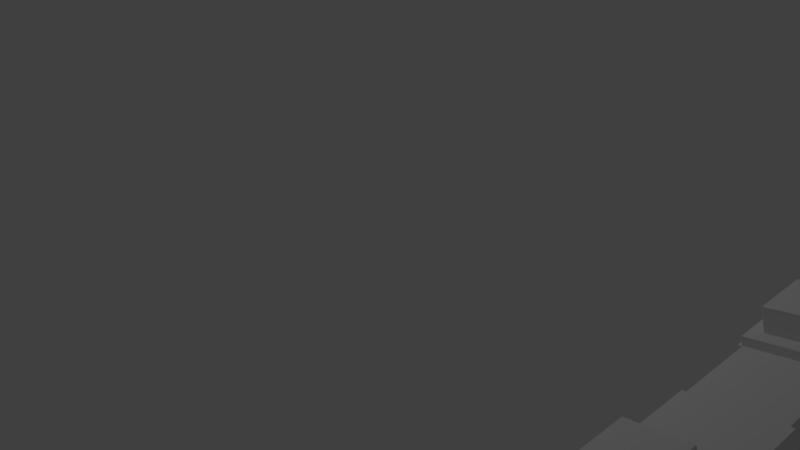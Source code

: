 # Source: spaceship.blend  (saved by Blender 2.72.0; exported with 4.5.12 LTS)
import bpy
from mathutils import Matrix  # noqa: F401  (used for matrix-valued properties, if any)

bpy.ops.wm.read_factory_settings(use_empty=True)
scene = bpy.context.scene
scene.name = 'Scene'

# ---- collections
col_collection_1 = bpy.data.collections.new('Collection 1'); scene.collection.children.link(col_collection_1)

# ---- materials (node trees are filled in below, after node groups)
mat_hull = bpy.data.materials.new('Hull')
mat_hull.alpha_threshold = 0.0
mat_hull.use_transparent_shadow = False
mat_hull.roughness = 0.5
mat_window = bpy.data.materials.new('Window')
mat_window.alpha_threshold = 0.0
mat_window.use_transparent_shadow = False
mat_window.diffuse_color = (0.0, 0.8, 0.7465, 1.0)
mat_window.specular_color = (1.0, 0.909, 0.3408)
mat_window.roughness = 0.5

# ---- material node trees

# ---- world
world_world = bpy.data.worlds.new('World'); scene.world = world_world
world_world.color = (0.05088, 0.05088, 0.05088)
world_world.use_sun_shadow = False
world_world.sun_shadow_jitter_overblur = 0.0
world_world.cycles.sampling_method = 'MANUAL'
world_world.cycles.sample_map_resolution = 256

# ---- cameras
cam_camera = bpy.data.cameras.new('Camera')
cam_camera.clip_end = 100.0
cam_camera.lens = 35.0
cam_camera.sensor_width = 32.0
cam_camera.sensor_height = 18.0
cam_camera.ortho_scale = 7.314
cam_camera.dof.focus_distance = 0.0
cam_camera.dof.aperture_fstop = 128.0

# ---- lights
light_lamp = bpy.data.lights.new('Lamp', 'POINT')
light_lamp.transmission_factor = 0.0
light_lamp.cutoff_distance = 30.0
light_lamp.energy = 100.0
light_lamp.shadow_buffer_clip_start = 1.001
light_lamp.shadow_soft_size = 0.1
light_lamp.shadow_maximum_resolution = 0.006
light_lamp.use_absolute_resolution = True
light_lamp.cycles.use_multiple_importance_sampling = False

# ---- meshes
me_cube_001 = bpy.data.meshes.new('Cube.001')
me_cube_001.from_pydata([(-7.037, 0.6882, -0.4977), (7.289, 0.6882, -1.498), (-7.999, 0.6882, 0.4977), (7.289, 0.6882, 1.498), (-7.999, 0.0, 0.4977), (-7.037, 0.0, -0.4977), (7.289, 0.0, 1.498), (7.289, 0.0, -1.498), (-6.082, 0.6882, 0.4977), (-5.127, 0.6882, 0.4977), (-4.172, 0.6882, 0.4977), (-3.217, 0.6882, 0.4977), (-2.262, 0.6882, 0.4977), (-1.307, 0.6882, 0.4977), (-0.3516, 0.6882, 0.4977), (0.6035, 0.6882, 0.4977), (1.559, 0.6882, 0.4977), (2.514, 0.6882, 0.4977), (3.469, 0.6882, 0.4977), (4.424, 0.6882, 0.4977), (5.379, 0.6882, 0.4977), (6.334, 0.6882, 1.498), (6.334, 0.6882, -1.498), (5.379, 0.6882, -0.4977), (4.424, 0.6882, -0.4977), (3.469, 0.6882, -0.4977), (2.514, 0.6882, -0.4977), (1.559, 0.6882, -0.4977), (0.6035, 0.6882, -0.4977), (-0.3516, 0.6882, -0.4977), (-1.307, 0.6882, -0.4977), (-2.262, 0.6882, -0.4977), (-3.217, 0.6882, -0.4977), (-4.172, 0.6882, -0.4977), (-5.127, 0.6882, -0.4977), (-6.082, 0.6882, -0.4977), (-6.082, 0.0, -0.4977), (-5.127, 0.0, -0.4977), (-4.172, 0.0, -0.4977), (-3.217, 0.0, -0.4977), (-2.262, 0.0, -0.4977), (-1.307, 0.0, -0.4977), (-0.3516, 0.0, -0.4977), (0.6035, 0.0, -0.4977), (1.559, 0.0, -0.4977), (2.514, 0.0, -0.4977), (3.469, 0.0, -0.4977), (4.424, 0.0, -0.4977), (5.379, 0.0, -0.4977), (6.334, 0.0, -1.498), (6.334, 0.0, 1.498), (5.379, 0.0, 0.4977), (4.424, 0.0, 0.4977), (3.469, 0.0, 0.4977), (2.514, 0.0, 0.4977), (1.559, 0.0, 0.4977), (0.6035, 0.0, 0.4977), (-0.3516, 0.0, 0.4977), (-1.307, 0.0, 0.4977), (-2.262, 0.0, 0.4977), (-3.217, 0.0, 0.4977), (-4.172, 0.0, 0.4977), (-5.127, 0.0, 0.4977), (-6.082, 0.0, 0.4977), (-6.082, 0.8018, 0.4977), (-5.127, 0.8018, 0.4977), (-3.217, 0.8018, 0.4977), (-2.262, 0.8018, 0.4977), (-0.3516, 0.8018, 0.4977), (0.6035, 0.8018, 0.4977), (2.514, 0.8018, 0.4977), (3.469, 0.8018, 0.4977), (5.379, 0.8018, 0.4977), (6.334, 0.8018, 0.4977), (6.334, 0.8018, -0.4977), (5.379, 0.8018, -0.4977), (3.469, 0.8018, -0.4977), (2.514, 0.8018, -0.4977), (0.6035, 0.8018, -0.4977), (-0.3516, 0.8018, -0.4977), (-2.262, 0.8018, -0.4977), (-3.217, 0.8018, -0.4977), (-5.127, 0.8018, -0.4977), (-6.082, 0.8018, -0.4977), (-5.939, 0.8018, 0.3484), (-5.27, 0.8018, 0.3484), (-5.27, 0.8018, -0.3484), (-5.939, 0.8018, -0.3484), (-3.074, 0.8018, 0.3484), (-2.405, 0.8018, 0.3484), (-2.405, 0.8018, -0.3484), (-3.074, 0.8018, -0.3484), (-0.2084, 0.8018, 0.3484), (0.4602, 0.8018, 0.3484), (0.4602, 0.8018, -0.3484), (-0.2084, 0.8018, -0.3484), (2.657, 0.8018, 0.3484), (3.326, 0.8018, 0.3484), (3.326, 0.8018, -0.3484), (2.657, 0.8018, -0.3484), (5.522, 0.8018, 0.3484), (6.191, 0.8018, 0.3484), (6.191, 0.8018, -0.3484), (5.522, 0.8018, -0.3484), (-5.939, 1.097, 0.3484), (-5.27, 1.097, 0.3484), (-5.27, 1.097, -0.3484), (-5.939, 1.097, -0.3484), (-3.074, 1.097, 0.3484), (-2.405, 1.097, 0.3484), (-2.405, 1.097, -0.3484), (-3.074, 1.097, -0.3484), (-0.2084, 1.097, 0.3484), (0.4602, 1.097, 0.3484), (0.4602, 1.097, -0.3484), (-0.2084, 1.097, -0.3484), (2.657, 1.097, 0.3484), (3.326, 1.097, 0.3484), (3.326, 1.097, -0.3484), (2.657, 1.097, -0.3484), (5.522, 1.097, 0.3484), (6.191, 1.097, 0.3484), (6.191, 1.097, -0.3484), (5.522, 1.097, -0.3484), (7.689, 2.888, -0.4977), (7.689, 2.888, 0.4977), (9.56, 2.888, -0.4977), (9.56, 2.888, 0.4977), (7.789, 0.6882, 1.498), (7.199, 0.6882, 2.748), (9.56, 0.6882, 1.498), (9.56, 0.0, 1.498), (7.789, 2.888, 1.498), (9.56, 2.888, 1.498), (7.789, 0.6882, -1.498), (7.789, 0.0, -1.498), (9.56, 0.6882, -1.498), (9.56, 0.0, -1.498), (7.789, 2.888, -1.498), (9.56, 2.888, -1.498), (9.56, 2.382, -0.3493), (9.56, 2.382, 0.3493), (9.56, 0.8385, 1.051), (9.56, 0.0, 1.051), (9.56, 2.382, 1.051), (9.56, 0.8385, -1.051), (9.56, 0.0, -1.051), (9.56, 2.382, -1.051), (8.995, 2.382, -0.3493), (8.995, 2.382, 0.3493), (8.995, 0.8385, 1.051), (8.995, 0.0, 1.051), (8.995, 2.382, 1.051), (8.995, 0.8385, -1.051), (8.995, 0.0, -1.051), (8.995, 2.382, -1.051), (7.689, 2.888, -0.132), (7.689, 2.888, 0.132), (9.56, 2.888, -0.132), (9.56, 2.888, 0.132), (8.366, 4.11, -0.132), (8.366, 4.11, 0.132), (9.367, 4.11, -0.132), (9.367, 4.11, 0.132), (8.366, 4.339, -0.132), (8.366, 4.339, 0.132), (9.367, 4.339, -0.132), (9.367, 4.339, 0.132), (8.366, 4.31, 1.132), (9.367, 4.31, 1.132), (8.366, 4.539, 1.132), (9.367, 4.539, 1.132), (8.366, 4.31, -1.132), (9.367, 4.31, -1.132), (8.366, 4.539, -1.132), (9.367, 4.539, -1.132), (-7.204, 0.5691, -0.3255), (-7.833, 0.5691, 0.3255), (-7.833, 0.0, 0.3255), (-7.204, 0.0, -0.3255), (-6.765, 0.5691, -0.3255), (-7.394, 0.5691, 0.3255), (-7.394, 0.0, 0.3255), (-6.765, 0.0, -0.3255), (7.289, 0.6882, 2.051), (7.289, 0.0, 2.051), (7.789, 0.6882, 2.051), (7.199, 2.206, 2.748), (9.56, 0.6882, 2.051), (9.56, 0.0, 2.051), (7.199, 0.0, 2.748), (7.789, 0.6882, 2.748), (7.789, 0.0, 2.748), (9.411, 0.6882, 2.748), (9.411, 0.0, 2.748), (7.289, 2.206, 2.051), (7.789, 2.206, 2.051), (9.56, 2.206, 2.051), (7.789, 2.206, 2.748), (9.411, 2.206, 2.748), (7.199, 0.7772, 2.636), (7.289, 0.7772, 2.163), (7.289, 0.0, 2.163), (7.199, 1.807, 2.636), (7.199, 0.0, 2.636), (7.289, 1.807, 2.163), (7.448, 0.7772, 2.636), (7.448, 0.7772, 2.163), (7.448, 0.0, 2.163), (7.448, 1.807, 2.636), (7.448, 0.0, 2.636), (7.448, 1.807, 2.163), (10.48, 0.0, -0.244), (10.48, 0.0, 0.244), (10.48, 0.2371, 0.244), (10.48, 0.2371, -0.244), (8.995, 2.187, -0.2972), (8.995, 2.187, 0.2972), (8.995, 0.8735, 0.8944), (8.995, 0.0, 0.8944), (8.995, 2.187, 0.8944), (8.995, 0.8735, -0.8944), (8.995, 0.0, -0.8944), (8.995, 2.187, -0.8944), (10.48, 2.187, -0.2972), (10.48, 2.187, 0.2972), (10.48, 0.8735, 0.8944), (10.48, 0.0, 0.8944), (10.48, 2.187, 0.8944), (10.48, 0.8735, -0.8944), (10.48, 0.0, -0.8944), (10.48, 2.187, -0.8944), (10.48, 1.978, -0.244), (10.48, 1.978, 0.244), (10.48, 0.2371, 0.7343), (10.48, 0.0, 0.7343), (10.48, 1.978, 0.7343), (10.48, 0.2371, -0.7343), (10.48, 0.0, -0.7343), (10.48, 1.978, -0.7343), (8.316, 0.2371, 0.244), (8.316, 0.2371, -0.244), (8.316, 1.978, -0.244), (8.316, 1.978, 0.244), (8.316, 0.2371, 0.7343), (8.316, 1.978, 0.7343), (8.316, 0.2371, -0.7343), (8.316, 1.978, -0.7343), (7.448, 0.7808, 2.626), (7.448, 0.7808, 2.173), (7.448, 0.0, 2.173), (7.448, 1.766, 2.626), (7.448, 0.0, 2.626), (7.448, 1.766, 2.173), (-6.082, 0.6882, 0.5477), (-5.127, 0.6882, 0.5477), (-4.172, 0.6882, 0.5477), (-3.217, 0.6882, 0.5477), (-2.262, 0.6882, 0.5477), (-1.307, 0.6882, 0.5477), (-0.3516, 0.6882, 0.5477), (0.6035, 0.6882, 0.5477), (1.559, 0.6882, 0.5477), (2.514, 0.6882, 0.5477), (3.469, 0.6882, 0.5477), (4.424, 0.6882, 0.5477), (4.424, 0.0, 0.5477), (3.469, 0.0, 0.5477), (2.514, 0.0, 0.5477), (1.559, 0.0, 0.5477), (0.6035, 0.0, 0.5477), (-0.3516, 0.0, 0.5477), (-1.307, 0.0, 0.5477), (-2.262, 0.0, 0.5477), (-3.217, 0.0, 0.5477), (-4.172, 0.0, 0.5477), (-5.127, 0.0, 0.5477), (-6.082, 0.0, 0.5477), (4.424, 0.6882, -0.5477), (3.469, 0.6882, -0.5477), (2.514, 0.6882, -0.5477), (1.559, 0.6882, -0.5477), (0.6035, 0.6882, -0.5477), (-0.3516, 0.6882, -0.5477), (-1.307, 0.6882, -0.5477), (-2.262, 0.6882, -0.5477), (-3.217, 0.6882, -0.5477), (-4.172, 0.6882, -0.5477), (-5.127, 0.6882, -0.5477), (-6.082, 0.6882, -0.5477), (-6.082, 0.0, -0.5477), (-5.127, 0.0, -0.5477), (-4.172, 0.0, -0.5477), (-3.217, 0.0, -0.5477), (-2.262, 0.0, -0.5477), (-1.307, 0.0, -0.5477), (-0.3516, 0.0, -0.5477), (0.6035, 0.0, -0.5477), (1.559, 0.0, -0.5477), (2.514, 0.0, -0.5477), (3.469, 0.0, -0.5477), (4.424, 0.0, -0.5477), (7.326, 0.8882, -1.225), (7.326, 0.8882, 1.225), (7.653, 2.688, -0.4072), (7.653, 2.688, 0.4072), (7.375, 0.8792, -1.225), (7.375, 0.8792, 1.225), (7.702, 2.679, -0.4072), (7.702, 2.679, 0.4072)], [], [(0, 5, 179, 176), (21, 3, 1, 22), (49, 22, 1, 7), (63, 8, 2, 4), (130, 131, 143, 142), (2, 8, 35, 0), (20, 21, 73, 72), (9, 10, 33, 34), (10, 11, 32, 33), (23, 20, 72, 75), (12, 13, 30, 31), (13, 14, 29, 30), (32, 11, 66, 81), (15, 16, 27, 28), (16, 17, 26, 27), (22, 23, 75, 74), (18, 19, 24, 25), (19, 20, 23, 24), (11, 12, 67, 66), (5, 0, 35, 36), (32, 39, 293, 286), (37, 34, 33, 38), (30, 41, 295, 284), (39, 32, 31, 40), (28, 43, 297, 282), (41, 30, 29, 42), (26, 45, 299, 280), (43, 28, 27, 44), (36, 35, 289, 290), (45, 26, 25, 46), (24, 47, 301, 278), (47, 24, 23, 48), (48, 23, 22, 49), (6, 3, 21, 50), (50, 21, 20, 51), (51, 20, 19, 52), (17, 16, 262, 263), (53, 18, 17, 54), (8, 63, 277, 254), (55, 16, 15, 56), (54, 17, 263, 268), (57, 14, 13, 58), (19, 18, 264, 265), (59, 12, 11, 60), (56, 15, 261, 270), (61, 10, 9, 62), (58, 13, 259, 272), (65, 82, 86, 85), (67, 80, 90, 89), (69, 78, 94, 93), (71, 76, 98, 97), (73, 74, 102, 101), (31, 32, 81, 80), (9, 34, 82, 65), (18, 25, 76, 71), (14, 15, 69, 68), (25, 26, 77, 76), (29, 14, 68, 79), (34, 35, 83, 82), (12, 31, 80, 67), (21, 22, 74, 73), (8, 9, 65, 64), (35, 8, 64, 83), (26, 17, 70, 77), (17, 18, 71, 70), (28, 29, 79, 78), (15, 28, 78, 69), (96, 97, 117, 116), (83, 64, 84, 87), (82, 83, 87, 86), (64, 65, 85, 84), (87, 84, 104, 107), (81, 66, 88, 91), (80, 81, 91, 90), (66, 67, 89, 88), (101, 102, 122, 121), (79, 68, 92, 95), (78, 79, 95, 94), (68, 69, 93, 92), (99, 96, 116, 119), (77, 70, 96, 99), (76, 77, 99, 98), (70, 71, 97, 96), (94, 95, 115, 114), (75, 72, 100, 103), (74, 75, 103, 102), (72, 73, 101, 100), (104, 105, 106, 107), (108, 109, 110, 111), (112, 113, 114, 115), (116, 117, 118, 119), (120, 121, 122, 123), (102, 103, 123, 122), (84, 85, 105, 104), (89, 90, 110, 109), (90, 91, 111, 110), (95, 92, 112, 115), (92, 93, 113, 112), (97, 98, 118, 117), (85, 86, 106, 105), (98, 99, 119, 118), (103, 100, 120, 123), (86, 87, 107, 106), (100, 101, 121, 120), (91, 88, 108, 111), (88, 89, 109, 108), (93, 94, 114, 113), (133, 130, 142, 144), (127, 133, 144, 141), (1, 124, 138, 134), (126, 124, 156, 158), (137, 136, 145, 146), (125, 3, 128, 132), (3, 125, 305, 303), (131, 130, 188, 189), (128, 130, 133, 132), (127, 125, 132, 133), (136, 139, 147, 145), (128, 3, 184, 186), (135, 134, 136, 137), (136, 134, 138, 139), (124, 126, 139, 138), (139, 126, 140, 147), (7, 1, 134, 135), (142, 143, 151, 150), (144, 142, 150, 152), (141, 144, 152, 149), (146, 145, 153, 154), (145, 147, 155, 153), (147, 140, 148, 155), (126, 127, 141, 140), (150, 151, 219, 218), (152, 150, 218, 220), (149, 152, 220, 217), (154, 153, 221, 222), (153, 155, 223, 221), (155, 148, 216, 223), (140, 141, 149, 148), (158, 156, 160, 162), (127, 126, 158, 159), (125, 127, 159, 157), (124, 125, 157, 156), (160, 164, 174, 172), (159, 158, 162, 163), (157, 159, 163, 161), (156, 157, 161, 160), (164, 165, 167, 166), (163, 162, 166, 167), (165, 161, 168, 170), (160, 161, 165, 164), (168, 169, 171, 170), (163, 167, 171, 169), (167, 165, 170, 171), (161, 163, 169, 168), (173, 172, 174, 175), (166, 162, 173, 175), (164, 166, 175, 174), (162, 160, 172, 173), (176, 179, 183, 180), (2, 0, 176, 177), (4, 2, 177, 178), (182, 181, 180, 183), (177, 176, 180, 181), (178, 177, 181, 182), (189, 188, 193, 194), (129, 191, 198, 187), (130, 128, 186, 188), (3, 6, 185, 184), (191, 192, 194, 193), (129, 190, 192, 191), (193, 188, 197, 199), (129, 187, 203, 200), (196, 195, 187, 198), (197, 196, 198, 199), (191, 193, 199, 198), (186, 184, 195, 196), (188, 186, 196, 197), (195, 184, 201, 205), (200, 203, 209, 206), (205, 201, 207, 211), (187, 195, 205, 203), (190, 129, 200, 204), (184, 185, 202, 201), (206, 209, 251, 248), (211, 207, 249, 253), (203, 205, 211, 209), (204, 200, 206, 210), (201, 202, 208, 207), (218, 219, 227, 226), (220, 218, 226, 228), (217, 220, 228, 225), (222, 221, 229, 230), (221, 223, 231, 229), (223, 216, 224, 231), (148, 149, 217, 216), (226, 227, 235, 234), (228, 226, 234, 236), (225, 228, 236, 233), (230, 229, 237, 238), (229, 231, 239, 237), (231, 224, 232, 239), (216, 217, 225, 224), (237, 239, 247, 246), (214, 213, 212, 215), (239, 232, 242, 247), (215, 237, 246, 241), (213, 214, 234, 235), (215, 212, 238, 237), (224, 225, 233, 232), (240, 243, 245, 244), (242, 241, 246, 247), (240, 241, 242, 243), (233, 236, 245, 243), (234, 214, 240, 244), (236, 234, 244, 245), (232, 233, 243, 242), (214, 215, 241, 240), (249, 250, 252, 248), (249, 248, 251, 253), (209, 211, 253, 251), (210, 206, 248, 252), (207, 208, 250, 249), (266, 265, 264, 267), (268, 263, 262, 269), (270, 261, 260, 271), (272, 259, 258, 273), (274, 257, 256, 275), (276, 255, 254, 277), (52, 19, 265, 266), (10, 61, 275, 256), (15, 14, 260, 261), (12, 59, 273, 258), (13, 12, 258, 259), (14, 57, 271, 260), (11, 10, 256, 257), (9, 8, 254, 255), (16, 55, 269, 262), (18, 53, 267, 264), (62, 9, 255, 276), (60, 11, 257, 274), (290, 289, 288, 291), (292, 287, 286, 293), (294, 285, 284, 295), (296, 283, 282, 297), (298, 281, 280, 299), (300, 279, 278, 301), (35, 34, 288, 289), (34, 37, 291, 288), (46, 25, 279, 300), (33, 32, 286, 287), (44, 27, 281, 298), (31, 30, 284, 285), (42, 29, 283, 296), (29, 28, 282, 283), (40, 31, 285, 294), (27, 26, 280, 281), (25, 24, 278, 279), (38, 33, 287, 292), (303, 305, 309, 307), (124, 1, 302, 304), (125, 124, 304, 305), (1, 3, 303, 302), (306, 307, 309, 308), (304, 302, 306, 308), (305, 304, 308, 309), (302, 303, 307, 306)])
me_cube_001.polygons.foreach_set('material_index', [0, 0, 0, 0, 0, 0, 0, 0, 0, 0, 0, 0, 0, 0, 0, 0, 0, 0, 0, 0, 0, 0, 0, 0, 0, 0, 0, 0, 0, 0, 0, 0, 0, 0, 0, 0, 0, 0, 0, 0, 0, 0, 0, 0, 0, 0, 0, 0, 0, 0, 0, 0, 0, 0, 0, 0, 0, 0, 0, 0, 0, 0, 0, 0, 0, 0, 0, 0, 0, 0, 0, 0, 0, 0, 0, 0, 0, 0, 0, 0, 0, 0, 0, 0, 0, 0, 0, 0, 0, 0, 0, 0, 0, 0, 0, 0, 0, 0, 0, 0, 0, 0, 0, 0, 0, 0, 0, 0, 0, 0, 0, 0, 0, 0, 0, 0, 0, 0, 0, 0, 0, 0, 0, 0, 0, 0, 0, 0, 0, 0, 0, 0, 0, 0, 0, 0, 0, 0, 0, 0, 0, 0, 0, 0, 0, 0, 0, 0, 0, 0, 0, 0, 0, 0, 0, 0, 0, 0, 0, 0, 0, 0, 0, 0, 0, 0, 0, 0, 0, 0, 0, 0, 0, 0, 0, 0, 0, 0, 0, 0, 0, 0, 0, 0, 0, 0, 0, 0, 0, 0, 0, 0, 0, 0, 0, 0, 0, 0, 0, 0, 0, 0, 0, 0, 0, 0, 0, 0, 0, 0, 0, 0, 0, 0, 0, 0, 0, 1, 1, 0, 0, 0, 0, 0, 0, 0, 0, 0, 0, 0, 0, 0, 0, 0, 0, 0, 0, 0, 0, 0, 0, 0, 0, 0, 0, 0, 0, 0, 0, 0, 0, 0, 0, 0, 0, 0, 0, 0, 0, 0, 0, 0, 0, 0, 0, 0])
_uv = me_cube_001.uv_layers.new(name='UVMap')
_uv.uv.foreach_set('vector', [1.715, 0.1678, 1.872, 0.1739, 1.872, 0.2137, 1.742, 0.2087, 1.088, -1.03, 1.307, -1.03, 1.307, -0.341, 1.088, -0.341, 0.2942, -0.2879, 0.1364, -0.2879, 0.1364, -0.5076, 0.2942, -0.5076, 1.211, 1.686, 1.053, 1.686, 1.053, 1.245, 1.211, 1.245, -0.5257, -0.7422, -0.3679, -0.7422, -0.3679, -0.6395, -0.5601, -0.6395, 1.57, 1.142, 1.57, 0.7011, 1.798, 0.7011, 1.798, 0.9207, -0.6308, 0.7246, -0.4119, 0.4946, -0.4118, 0.7246, -0.6308, 0.7246, 1.558, 1.581, 1.558, 1.362, 1.786, 1.362, 1.786, 1.581, 1.558, 1.362, 1.558, 1.142, 1.786, 1.142, 1.786, 1.362, -0.08132, 1.575, -0.08132, 1.804, -0.1073, 1.804, -0.1073, 1.575, 0.5622, 1.684, 0.5622, 1.464, 0.7904, 1.464, 0.7904, 1.684, 0.5622, 1.464, 0.5622, 1.245, 0.7904, 1.245, 0.7904, 1.464, -0.4013, 1.641, -0.4013, 1.412, -0.3753, 1.412, -0.3753, 1.641, 0.1521, 1.686, 0.1521, 1.466, 0.3804, 1.466, 0.3804, 1.686, 0.1521, 1.466, 0.1521, 1.246, 0.3804, 1.246, 0.3804, 1.466, -0.4119, 1.184, -0.6308, 0.9535, -0.6308, 0.9535, -0.4118, 0.9535, 0.8134, 1.684, 0.8134, 1.464, 1.042, 1.464, 1.042, 1.684, 0.8134, 1.464, 0.8134, 1.245, 1.042, 1.245, 1.042, 1.464, -1.004, 1.635, -1.004, 1.855, -1.03, 1.855, -1.03, 1.635, 0.1407, 1.686, 0.2984, 1.686, 0.2984, 1.905, 0.1407, 1.905, -0.1073, 1.963, -0.1073, 1.804, -0.09587, 1.804, -0.09587, 1.963, 1.875, -0.5906, 1.717, -0.5906, 1.717, -0.8103, 1.875, -0.8103, -0.1313, 1.775, -0.1313, 1.933, -0.1428, 1.933, -0.1428, 1.775, 0.7095, -0.5093, 0.8673, -0.5093, 0.8673, -0.2896, 0.7095, -0.2896, -0.09278, 1.963, -0.09278, 1.804, -0.08132, 1.804, -0.08132, 1.963, 0.7085, 1.684, 0.8663, 1.684, 0.8663, 1.904, 0.7085, 1.904, 0.366, 1.844, 0.366, 1.686, 0.3775, 1.686, 0.3775, 1.844, 1.717, -1.03, 1.875, -1.03, 1.875, -0.8103, 1.717, -0.8103, 1.954, -0.5492, 1.954, -0.391, 1.942, -0.391, 1.942, -0.5492, 0.8933, -0.5093, 1.051, -0.5093, 1.051, -0.2896, 0.8933, -0.2896, -0.1313, 1.933, -0.1313, 1.775, -0.1199, 1.775, -0.1199, 1.933, 1.765, 1.581, 1.923, 1.581, 1.923, 1.801, 1.765, 1.801, -0.3679, 1.644, -0.2104, 1.65, -0.2104, 1.881, -0.3679, 1.875, -0.643, 1.624, -0.8007, 1.624, -0.8007, 1.404, -0.643, 1.404, 1.715, 0.41, 1.872, 0.4038, 1.872, 0.6332, 1.715, 0.6394, 1.923, 2.021, 1.765, 2.021, 1.765, 1.801, 1.923, 1.801, 0.1521, 1.246, 0.1521, 1.466, 0.1407, 1.466, 0.1407, 1.246, -0.8462, 1.635, -0.6884, 1.635, -0.6884, 1.855, -0.8462, 1.855, 1.727, 1.81, 1.727, 1.968, 1.716, 1.968, 1.716, 1.81, 1.798, 0.9207, 1.956, 0.9207, 1.956, 1.14, 1.798, 1.14, -0.1084, 1.775, -0.1084, 1.933, -0.1199, 1.933, -0.1199, 1.775, 1.955, 1.362, 1.797, 1.362, 1.797, 1.142, 1.955, 1.142, 0.8134, 1.464, 0.8134, 1.684, 0.8019, 1.684, 0.8019, 1.464, -0.8462, 1.855, -1.004, 1.855, -1.004, 1.635, -0.8462, 1.635, 1.954, -1.03, 1.954, -0.8717, 1.942, -0.8717, 1.942, -1.03, 1.211, 1.905, 1.053, 1.905, 1.053, 1.686, 1.211, 1.686, 1.951, 0.5412, 1.951, 0.6995, 1.94, 0.6995, 1.94, 0.5412, 1.765, 1.581, 1.765, 1.81, 1.732, 1.776, 1.732, 1.616, -0.3679, 1.644, -0.3679, 1.415, -0.335, 1.45, -0.335, 1.61, 1.233, 1.801, 1.233, 1.572, 1.266, 1.607, 1.266, 1.767, -0.08122, 1.684, -0.08122, 1.455, -0.04838, 1.49, -0.04838, 1.65, -0.4118, 0.7246, -0.4118, 0.9535, -0.4447, 0.9192, -0.4447, 0.7589, 0.8673, -0.2896, 0.8673, -0.5093, 0.8933, -0.5093, 0.8933, -0.2896, -0.6627, 1.331, -0.6627, 1.102, -0.6367, 1.102, -0.6367, 1.331, -0.4013, 1.412, -0.4013, 1.184, -0.3753, 1.184, -0.3753, 1.412, 1.546, 1.572, 1.546, 1.792, 1.52, 1.792, 1.52, 1.572, 1.051, -0.2896, 1.051, -0.5093, 1.077, -0.5093, 1.077, -0.2896, 1.536, -0.3706, 1.536, -0.5996, 1.562, -0.5996, 1.562, -0.3707, 0.07654, 1.904, 0.07654, 1.684, 0.1026, 1.684, 0.1026, 1.904, 0.5247, 1.474, 0.5247, 1.245, 0.5508, 1.245, 0.5508, 1.474, -0.3858, 0.4946, -0.3858, 1.184, -0.4118, 0.9535, -0.4118, 0.7246, -0.3753, 1.641, -0.3753, 1.861, -0.4013, 1.861, -0.4013, 1.641, -0.6624, 1.864, -0.6624, 1.635, -0.6364, 1.635, -0.6364, 1.864, 0.5507, 1.474, 0.5507, 1.702, 0.5247, 1.702, 0.5247, 1.474, -0.6884, 1.855, -0.6884, 1.635, -0.6624, 1.635, -0.6624, 1.855, 1.05, 1.684, 1.05, 1.904, 1.024, 1.904, 1.024, 1.684, -0.6888, 1.331, -0.6888, 1.102, -0.6627, 1.102, -0.6627, 1.331, 1.929, -0.1342, 1.929, -0.2879, 1.996, -0.2879, 1.996, -0.1342, 1.546, 1.81, 1.546, 1.581, 1.579, 1.616, 1.579, 1.776, 1.765, 1.81, 1.546, 1.81, 1.579, 1.776, 1.732, 1.776, 1.546, 1.581, 1.765, 1.581, 1.732, 1.616, 1.579, 1.616, 1.942, -0.7094, 1.942, -0.5492, 1.875, -0.5492, 1.875, -0.7094, -0.1489, 1.415, -0.1489, 1.644, -0.1818, 1.61, -0.1818, 1.45, -0.3679, 1.415, -0.1489, 1.415, -0.1818, 1.45, -0.335, 1.45, -0.1489, 1.644, -0.3679, 1.644, -0.335, 1.61, -0.1818, 1.61, 0.04845, 1.346, 0.04845, 1.186, 0.116, 1.186, 0.116, 1.346, 1.452, 1.572, 1.452, 1.801, 1.419, 1.767, 1.419, 1.607, 1.233, 1.572, 1.452, 1.572, 1.419, 1.607, 1.266, 1.607, 1.452, 1.801, 1.233, 1.801, 1.266, 1.767, 1.419, 1.767, 1.94, 0.3875, 1.94, 0.5477, 1.872, 0.5478, 1.872, 0.3875, 0.1377, 1.455, 0.1377, 1.684, 0.1049, 1.65, 0.1049, 1.49, -0.08122, 1.455, 0.1377, 1.455, 0.1049, 1.49, -0.04838, 1.49, 0.1377, 1.684, -0.08122, 1.684, -0.04838, 1.65, 0.1049, 1.65, 1.996, -0.1342, 1.996, 0.01961, 1.929, 0.01961, 1.929, -0.1342, -0.6308, 0.9535, -0.6308, 0.7246, -0.598, 0.7589, -0.598, 0.9192, -0.4118, 0.9535, -0.6308, 0.9535, -0.598, 0.9192, -0.4447, 0.9192, -0.6308, 0.7246, -0.4118, 0.7246, -0.4447, 0.7589, -0.598, 0.7589, 1.391, 1.801, 1.544, 1.801, 1.544, 1.962, 1.391, 1.962, 1.797, 1.362, 1.951, 1.362, 1.951, 1.522, 1.797, 1.522, 1.717, -0.3219, 1.564, -0.3219, 1.564, -0.4821, 1.717, -0.4821, 0.6007, -0.306, 0.4475, -0.306, 0.4475, -0.4663, 0.6007, -0.4663, 0.2942, -0.4663, 0.4475, -0.4663, 0.4475, -0.306, 0.2942, -0.306, 1.94, 0.5412, 1.94, 0.3875, 2.007, 0.3875, 2.007, 0.5412, 1.942, -0.5492, 1.942, -0.3954, 1.875, -0.3954, 1.875, -0.5492, 1.452, 1.733, 1.452, 1.572, 1.52, 1.572, 1.52, 1.733, -0.8997, 2.009, -0.8997, 1.855, -0.8321, 1.855, -0.8321, 2.009, 1.942, -1.03, 1.942, -0.8697, 1.875, -0.8697, 1.875, -1.03, 0.2984, 2.0, 0.2984, 1.846, 0.366, 1.846, 0.366, 2.0, -0.4731, 1.864, -0.4731, 1.704, -0.4055, 1.704, -0.4055, 1.864, 0.2984, 1.846, 0.2984, 1.686, 0.366, 1.686, 0.366, 1.846, 1.991, 1.581, 1.991, 1.735, 1.923, 1.735, 1.923, 1.581, -0.1428, 1.775, -0.1428, 1.935, -0.2104, 1.935, -0.2104, 1.775, -0.7645, 2.009, -0.7645, 1.855, -0.6969, 1.855, -0.6969, 2.009, 1.991, 1.735, 1.991, 1.889, 1.923, 1.889, 1.923, 1.735, 1.875, -0.7094, 1.875, -0.8697, 1.942, -0.8697, 1.942, -0.7094, -0.8321, 2.009, -0.8321, 1.855, -0.7645, 1.855, -0.7645, 2.009, -0.08132, 1.415, -0.08132, 1.575, -0.1489, 1.575, -0.1489, 1.415, -1.03, -0.7422, -0.5257, -0.7422, -0.5601, -0.6395, -0.914, -0.6395, -1.03, -0.5122, -1.03, -0.7422, -0.914, -0.6395, -0.914, -0.4781, 0.1407, -0.2875, -0.367, -0.05778, -0.3679, -0.2879, 0.136, -0.2879, 1.317, 1.142, 1.317, 1.572, 1.233, 1.572, 1.233, 1.142, -0.3679, -0.0533, -0.5257, -0.0533, -0.5601, -0.1561, -0.3679, -0.1561, -0.367, 0.1712, 0.1407, 0.4014, 0.136, 0.401, -0.3679, 0.4011, 0.1407, 0.4014, -0.367, 0.1712, -0.3208, 0.1504, 0.09453, 0.3388, -0.3679, -0.7422, -0.5257, -0.7422, -0.5257, -0.8694, -0.3679, -0.8694, 0.0382, 0.9073, -0.3679, 0.9073, -0.3679, 0.4014, 0.0382, 0.4014, 1.356, 0.6512, 1.356, 0.2209, 1.585, 0.2439, 1.585, 0.6512, -0.5257, -0.0533, -1.03, -0.05329, -0.914, -0.156, -0.5601, -0.1561, 0.5186, 1.654, 0.5186, 1.769, 0.3918, 1.769, 0.3918, 1.654, 0.2942, -0.6226, 0.1364, -0.6226, 0.1364, -1.03, 0.2942, -1.03, 0.1364, -1.03, 0.1364, -0.6226, -0.3679, -0.6226, -0.3679, -1.03, 1.317, 1.572, 1.317, 1.142, 1.546, 1.142, 1.546, 1.549, -1.03, -0.05329, -1.03, -0.2833, -0.914, -0.3174, -0.914, -0.156, 0.2942, -0.5076, 0.1364, -0.5076, 0.1364, -0.6226, 0.2942, -0.6226, -0.08122, 1.1, -0.08122, 0.9073, 0.04845, 0.9073, 0.04845, 1.1, -0.08122, 1.455, -0.08122, 1.1, 0.04845, 1.1, 0.04845, 1.455, 1.585, 0.3292, 1.585, 0.1678, 1.715, 0.1678, 1.715, 0.3292, 1.717, -1.03, 1.717, -0.8371, 1.587, -0.8371, 1.587, -1.03, 1.717, -0.8371, 1.717, -0.4821, 1.587, -0.4821, 1.587, -0.8371, 1.585, 0.6512, 1.585, 0.4898, 1.715, 0.4898, 1.715, 0.6512, -1.03, -0.2833, -1.03, -0.5122, -0.914, -0.4781, -0.914, -0.3174, -0.5481, 0.3017, -0.5481, 0.4946, -0.584, 0.4946, -0.584, 0.2937, -0.5481, -0.05328, -0.5481, 0.3017, -0.584, 0.2937, -0.584, -0.008443, -0.709, -0.05328, -0.5481, -0.05328, -0.584, -0.008443, -0.7209, -0.008446, -1.03, 0.4946, -1.03, 0.3017, -0.9941, 0.2937, -0.9941, 0.4946, -1.03, 0.3017, -1.03, -0.05329, -0.9941, -0.008452, -0.9941, 0.2937, -1.03, -0.05329, -0.8691, -0.05328, -0.8572, -0.008449, -0.9941, -0.008452, 1.585, 0.4898, 1.585, 0.3292, 1.715, 0.3292, 1.715, 0.4898, 1.382, 0.1424, 1.382, -0.2879, 1.662, -0.1324, 1.662, 0.09785, -1.03, -1.03, -1.03, -1.03, -1.03, -1.03, -1.03, -1.03, 1.356, 0.2209, 1.356, 0.6512, 1.272, 0.6512, 1.272, 0.2209, -1.03, -1.03, -1.03, -1.03, -1.03, -1.03, -1.03, -1.03, 0.8369, 0.5116, 0.8894, 0.5116, 0.9352, 0.7415, 0.8827, 0.7415, 0.7095, -0.7396, 0.7095, -0.8003, 0.9897, -0.8, 0.9897, -0.7393, 1.587, -1.03, 1.587, -0.5996, 1.307, -0.6442, 1.307, -0.8744, 0.5508, 0.5111, 0.5508, 0.4504, 0.8369, 0.4509, 0.8369, 0.5116, -0.6308, 1.474, -0.6308, 1.414, -0.4013, 1.414, -0.4013, 1.474, 0.9897, -0.7393, 0.9897, -0.8, 1.042, -0.8, 1.042, -0.7393, 0.8894, 0.4509, 0.8369, 0.4509, 0.8827, 0.2209, 0.9352, 0.2209, 0.8369, 0.5116, 0.8369, 0.4509, 0.8894, 0.4509, 0.8894, 0.5116, 0.5413, 0.7239, 0.5413, 0.9541, 0.4887, 0.9541, 0.4887, 0.7239, 0.9897, -0.7393, 1.042, -0.7393, 1.088, -0.5093, 1.036, -0.5093, -0.4013, 1.414, -0.6308, 1.414, -0.6308, 1.184, -0.4013, 1.184, -1.03, 1.635, -1.03, 1.404, -0.8007, 1.405, -0.8007, 1.635, 0.4887, 1.184, 0.4887, 0.9541, 0.5413, 0.9541, 0.5413, 1.184, 1.042, -0.8, 0.9897, -0.8, 1.036, -1.03, 1.088, -1.03, -0.6308, 1.474, -0.4013, 1.474, -0.4013, 1.704, -0.6308, 1.704, 1.307, -0.3687, 1.307, -0.5988, 1.536, -0.5996, 1.536, -0.3694, 0.6007, -0.3354, 0.6007, -0.4663, 0.7014, -0.4663, 0.7014, -0.3354, 1.715, 0.3977, 1.715, 0.1678, 1.742, 0.2087, 1.742, 0.359, 1.872, 0.4038, 1.715, 0.3977, 1.742, 0.359, 1.872, 0.3641, -1.03, 1.855, -0.8997, 1.86, -0.8997, 2.01, -1.03, 2.005, 0.04845, 1.186, 0.04845, 0.9775, 0.1208, 0.9073, 0.1208, 1.116, -0.2104, 1.775, -0.2104, 1.644, -0.1097, 1.644, -0.1097, 1.775, -0.3679, -0.8694, -0.5257, -0.8694, -0.5257, -1.03, -0.368, -1.03, 0.4887, -0.2879, 0.4887, -0.1521, 0.1407, -0.1521, 0.1407, -0.2879, 0.5186, 1.246, 0.5186, 1.654, 0.3918, 1.654, 0.3918, 1.246, -0.3679, 1.066, -0.3679, 0.9081, -0.2411, 0.9082, -0.2411, 1.066, 0.4887, -0.1521, 0.6465, -0.1521, 0.6465, 0.2209, 0.4887, 0.2209, 0.4887, -0.2879, 0.6465, -0.2879, 0.6465, -0.1521, 0.4887, -0.1521, -0.5257, -1.03, -0.5257, -0.8694, -0.8737, -0.8694, -0.8738, -1.03, -0.08122, 1.065, -0.08122, 1.414, -0.1069, 1.323, -0.1069, 1.086, -0.3883, 0.3541, -0.3883, 0.4691, -0.5481, 0.4899, -0.5481, 0.3541, -0.3883, -0.05329, -0.3883, 0.3541, -0.5481, 0.3541, -0.5481, -0.01887, 0.4887, -0.1521, 0.4887, 0.2209, 0.1407, 0.2208, 0.1407, -0.1521, 0.4887, 1.131, 0.4887, 1.246, 0.1407, 1.246, 0.1407, 1.131, 0.4887, 0.7239, 0.4887, 1.131, 0.1407, 1.131, 0.1407, 0.7239, -0.2411, 1.415, -0.2411, 1.066, -0.2154, 1.087, -0.2154, 1.323, 0.09527, 0.5801, 0.09527, 0.817, 0.0382, 0.817, 0.0382, 0.5801, 0.1316, 0.4014, 0.1316, 0.6383, 0.09527, 0.6383, 0.09527, 0.4014, -0.08122, 1.414, -0.2411, 1.415, -0.2154, 1.323, -0.1069, 1.323, -0.08122, 0.9073, -0.08122, 1.065, -0.1069, 1.086, -0.1069, 0.9073, -0.2411, 1.066, -0.2411, 0.9082, -0.2154, 0.9082, -0.2154, 1.087, 1.662, -0.05127, 1.662, -0.2879, 1.665, -0.2786, 1.665, -0.05209, 1.771, -0.2879, 1.771, -0.05125, 1.768, -0.05208, 1.768, -0.2786, -0.6317, 0.993, -0.6524, 1.102, -0.6888, 1.102, -0.6888, 0.993, 0.09527, 0.4014, 0.09527, 0.5801, 0.0382, 0.5801, 0.0382, 0.4014, 0.1316, 0.6383, 0.1316, 0.817, 0.09527, 0.817, 0.09527, 0.6383, 1.233, 1.044, 1.233, 1.245, 0.892, 1.245, 0.892, 1.044, 1.233, 0.7415, 1.233, 1.044, 0.892, 1.044, 0.892, 0.7416, -1.03, 1.13, -1.03, 0.993, -0.6888, 0.993, -0.6888, 1.13, 0.5508, 1.245, 0.5508, 1.044, 0.892, 1.044, 0.892, 1.245, 0.5508, 1.044, 0.5508, 0.7415, 0.892, 0.7416, 0.892, 1.044, -1.03, 1.404, -1.03, 1.267, -0.6888, 1.267, -0.6888, 1.404, -0.8691, -0.05328, -0.709, -0.05328, -0.7209, -0.008446, -0.8572, -0.008449, 0.1407, 0.4218, 0.1407, 0.2209, 0.1774, 0.2209, 0.1774, 0.2754, 0.1407, 0.7239, 0.1407, 0.4218, 0.1774, 0.2754, 0.1774, 0.6759, 0.2776, 0.7239, 0.1407, 0.7239, 0.1774, 0.6759, 0.2898, 0.6759, 0.5508, 0.2209, 0.5508, 0.4218, 0.5141, 0.2754, 0.5141, 0.2209, 0.5508, 0.4218, 0.5508, 0.7239, 0.5141, 0.6759, 0.5141, 0.2754, 0.5508, 0.7239, 0.4139, 0.7239, 0.4017, 0.6759, 0.5141, 0.6759, -1.03, 1.267, -1.03, 1.13, -0.6888, 1.13, -0.6888, 1.267, 0.6465, -0.2879, 1.046, -0.2879, 1.046, 0.2104, 0.6465, 0.2104, 0.2898, 0.2754, 0.2898, 0.2209, 0.4017, 0.2209, 0.4017, 0.2754, 1.046, -0.2879, 1.158, -0.2879, 1.158, 0.2104, 1.046, 0.2104, 1.16, 0.2209, 1.272, 0.2209, 1.272, 0.7192, 1.16, 0.7192, 0.2898, 0.2209, 0.2898, 0.2754, 0.1774, 0.2754, 0.1774, 0.2209, 0.4017, 0.2754, 0.4017, 0.2209, 0.5141, 0.2209, 0.5141, 0.2754, 0.4139, 0.7239, 0.2776, 0.7239, 0.2898, 0.6759, 0.4017, 0.6759, 1.457, 1.142, 1.457, 0.7416, 1.57, 0.7416, 1.57, 1.142, 1.346, 0.7415, 1.346, 1.142, 1.233, 1.142, 1.233, 0.7415, 1.457, 1.142, 1.346, 1.142, 1.346, 0.7415, 1.457, 0.7416, 1.27, -0.2879, 1.382, -0.2879, 1.382, 0.2104, 1.27, 0.2104, 0.9352, 0.2209, 1.048, 0.2209, 1.048, 0.7192, 0.9352, 0.7192, -0.6308, 0.9929, -1.03, 0.993, -1.03, 0.4946, -0.6308, 0.4946, 1.158, -0.2879, 1.27, -0.2879, 1.27, 0.2104, 1.158, 0.2104, 1.048, 0.2209, 1.16, 0.2209, 1.16, 0.7192, 1.048, 0.7192, 1.745, 1.495, 1.745, 1.85, 1.491, 1.85, 1.491, 1.495, 1.745, 1.495, 1.491, 1.495, 1.491, 1.024, 1.745, 1.024, 1.662, -0.2879, 1.771, -0.2879, 1.768, -0.2786, 1.665, -0.2786, 1.662, 0.1273, 1.662, -0.05127, 1.665, -0.05209, 1.665, 0.1273, 1.771, -0.05125, 1.771, 0.1273, 1.768, 0.1273, 1.768, -0.05208, 1.929, -0.06826, 1.771, -0.06826, 1.771, -0.2879, 1.929, -0.2879, 1.929, 0.1514, 1.771, 0.1514, 1.771, -0.06826, 1.929, -0.06826, 1.233, 1.801, 1.391, 1.801, 1.391, 2.021, 1.233, 2.021, 1.956, 0.9207, 1.798, 0.9207, 1.798, 0.7011, 1.956, 0.7011, 0.5496, 1.988, 0.3918, 1.988, 0.3918, 1.769, 0.5496, 1.769, 1.872, 0.1678, 2.03, 0.1678, 2.03, 0.3875, 1.872, 0.3875, 0.114, 1.842, 0.114, 1.684, 0.1255, 1.684, 0.1255, 1.842, 1.965, -0.8697, 1.965, -0.7116, 1.954, -0.7116, 1.954, -0.8697, -0.3679, 0.9331, -0.3679, 1.153, -0.3793, 1.153, -0.3793, 0.9331, 1.954, -0.8697, 1.954, -0.7116, 1.942, -0.7116, 1.942, -0.8697, 0.5622, 1.464, 0.5622, 1.684, 0.5508, 1.684, 0.5508, 1.464, 1.727, 1.968, 1.727, 1.81, 1.738, 1.81, 1.738, 1.968, 1.558, 1.142, 1.558, 1.362, 1.546, 1.362, 1.546, 1.142, 1.211, 1.464, 1.211, 1.245, 1.222, 1.245, 1.222, 1.464, 1.716, 1.81, 1.716, 1.968, 1.704, 1.968, 1.704, 1.81, 1.951, 1.52, 1.951, 1.362, 1.962, 1.362, 1.962, 1.52, 0.137, 1.684, 0.137, 1.842, 0.1255, 1.842, 0.1255, 1.684, 0.389, 1.686, 0.389, 1.844, 0.3775, 1.844, 0.3775, 1.686, 1.546, 1.81, 1.704, 1.81, 1.704, 2.03, 1.546, 2.03, 0.07654, 1.904, -0.08122, 1.904, -0.08122, 1.684, 0.07654, 1.684, 0.7085, 1.904, 0.5508, 1.904, 0.5508, 1.684, 0.7085, 1.684, 1.717, -0.5906, 1.875, -0.5906, 1.875, -0.371, 1.717, -0.371, 1.024, 1.904, 0.8663, 1.904, 0.8663, 1.684, 1.024, 1.684, -0.6308, 1.704, -0.4731, 1.704, -0.4731, 1.924, -0.6308, 1.924, 1.222, 1.464, 1.222, 1.684, 1.211, 1.684, 1.211, 1.464, 0.1026, 1.842, 0.1026, 1.684, 0.114, 1.684, 0.114, 1.842, 1.954, -0.8718, 1.954, -1.03, 1.965, -1.03, 1.965, -0.8718, 1.786, 1.362, 1.786, 1.142, 1.797, 1.142, 1.797, 1.362, 1.951, 0.6994, 1.951, 0.5412, 1.963, 0.5412, 1.963, 0.6994, 0.7904, 1.684, 0.7904, 1.464, 0.8019, 1.464, 0.8019, 1.684, 1.954, -0.7094, 1.954, -0.5513, 1.942, -0.5513, 1.942, -0.7094, -0.6315, 1.404, -0.6315, 1.624, -0.643, 1.624, -0.643, 1.404, 1.75, 1.968, 1.75, 1.81, 1.761, 1.81, 1.761, 1.968, 0.3804, 1.466, 0.3804, 1.246, 0.3918, 1.246, 0.3918, 1.466, 1.042, 1.684, 1.042, 1.464, 1.053, 1.464, 1.053, 1.684, 1.738, 1.968, 1.738, 1.81, 1.75, 1.81, 1.75, 1.968, 0.1323, 0.9073, 0.1323, 1.33, 0.1208, 1.33, 0.1208, 0.9073, -0.367, -0.05778, 0.1407, -0.2875, 0.09452, -0.2249, -0.3208, -0.03694, -0.367, 0.1712, -0.367, -0.05778, -0.3208, -0.03694, -0.3208, 0.1504, 0.1407, -0.2875, 0.1407, 0.4014, 0.09453, 0.3388, 0.09452, -0.2249, 0.2942, -0.4663, 0.2942, -1.03, 0.7095, -0.8416, 0.7095, -0.6543, -0.3793, 0.9331, -0.3793, 0.5104, -0.3679, 0.5104, -0.3679, 0.9331, 1.211, 1.871, 1.211, 1.684, 1.222, 1.684, 1.222, 1.871, -0.3792, 0.5104, -0.3792, -0.05329, -0.3679, -0.05329, -0.3679, 0.5104])
me_cube_001.materials.append(mat_hull)
me_cube_001.materials.append(mat_window)
me_cube_001.use_remesh_preserve_volume = False
me_cube_001.use_remesh_preserve_attributes = False
me_cube_001.use_mirror_vertex_groups = False
me_cube_001.update()

# ---- objects
ob_cube_001 = bpy.data.objects.new('Cube.001', me_cube_001)
ob_lamp = bpy.data.objects.new('Lamp', light_lamp)
ob_camera = bpy.data.objects.new('Camera', cam_camera)

# ---- transforms, parenting, visibility, modifiers, constraints
ob_cube_001.location = (0.0, 0.0, 0.0)
ob_cube_001.rotation_euler = (1.571, -0.0, 1.571)
ob_cube_001.lineart.crease_threshold = 0.0
_m = ob_cube_001.modifiers.new('Mirror', 'MIRROR')
_m.use_axis = (False, True, False)
_m.use_clip = True
_m = ob_cube_001.modifiers.new('Bevel', 'BEVEL')
_m.limit_method = 'NONE'
_m.spread = 0.0
ob_lamp.location = (4.076, 1.005, 5.904)
ob_lamp.rotation_euler = (0.6503, 0.05522, 1.866)
ob_lamp.lock_rotations_4d = False
ob_lamp.empty_display_type = 'ARROWS'
ob_lamp.color = (0.0, 0.0, 0.0, 0.0)
ob_lamp.lineart.crease_threshold = 0.0
ob_camera.location = (-3.756, 7.436, 5.344)
ob_camera.rotation_euler = (1.217, 0.1924, 4.016)
ob_camera.lock_rotations_4d = False
ob_camera.empty_display_type = 'ARROWS'
ob_camera.color = (0.0, 0.0, 0.0, 0.0)
ob_camera.display_type = 'WIRE'
ob_camera.lineart.crease_threshold = 0.0

# ---- collection membership
col_collection_1.objects.link(ob_cube_001)
col_collection_1.objects.link(ob_lamp)
col_collection_1.objects.link(ob_camera)

# ---- scene / render settings (as saved in the file)
scene.camera = ob_camera
scene.frame_start = 1; scene.frame_end = 250; scene.frame_set(1)
scene.render.engine = 'BLENDER_EEVEE_NEXT'
scene.render.resolution_percentage = 50
scene.render.dither_intensity = 0.0
scene.cycles.use_denoising = False
scene.cycles.samples = 10
scene.cycles.sampling_pattern = 'TABULATED_SOBOL'
scene.cycles.light_sampling_threshold = 0.0
scene.cycles.use_adaptive_sampling = False
scene.cycles.use_light_tree = False
scene.cycles.blur_glossy = 0.0
scene.cycles.pixel_filter_type = 'GAUSSIAN'
scene.cycles.sample_clamp_indirect = 0.0
scene.view_settings.view_transform = 'Standard'
bpy.context.view_layer.update()
